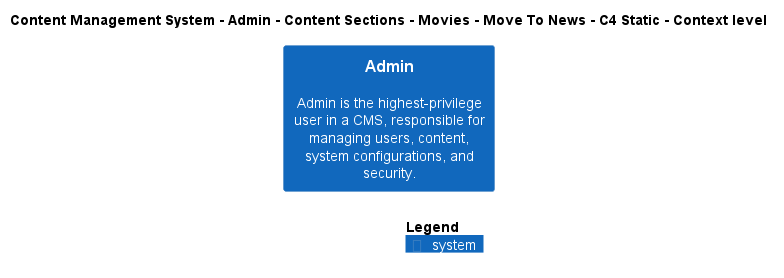

The diagram above was rendered by PlantUML. Its source (embedded in the PNG):
@startuml
!include ..\..\..\..\..\..\..\..\..\.c4s\C4_Context.puml

AddElementTag("c4interflow:lifecycle:new", $bgColor=green, $fontColor=#ffffff, $borderColor=green, $shadowing="False")
AddElementTag("c4interflow:lifecycle:changed", $bgColor=orange, $fontColor=#ffffff, $borderColor=orange, $shadowing="False")
AddElementTag("c4interflow:lifecycle:removed", $bgColor=red, $fontColor=#ffffff, $borderColor=red, $shadowing="False")

AddRelTag("c4interflow:lifecycle:new", $textColor=green, $lineColor=green)
AddRelTag("c4interflow:lifecycle:changed", $textColor=orange, $lineColor=orange)
AddRelTag("c4interflow:lifecycle:removed", $textColor=red, $lineColor=red)

SHOW_PERSON_PORTRAIT()
LAYOUT_TOP_DOWN()

skinparam linetype polyline

title Content Management System - Admin - Content Sections - Movies - Move To News - C4 Static - Context level

System(ContentManagementSystem.SoftwareSystems.Admin, "Admin", "Admin is the highest-privilege user in a CMS, responsible for managing users, content, system configurations, and security.")



SHOW_LEGEND()
@enduml